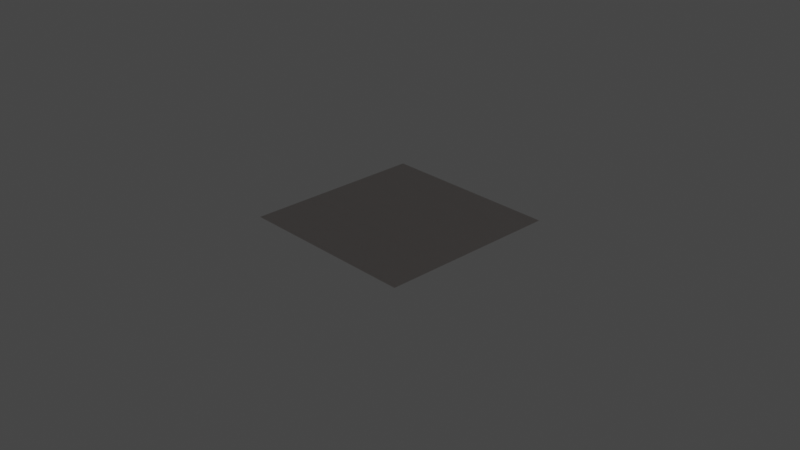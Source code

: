 # Source: machined_metal.blend  (saved by Blender 4.0.36; exported with 4.5.12 LTS)
import bpy
from mathutils import Matrix  # noqa: F401  (used for matrix-valued properties, if any)

bpy.ops.wm.read_factory_settings(use_empty=True)
scene = bpy.context.scene
scene.name = 'Scene'

# ---- collections
col_collection = bpy.data.collections.new('Collection'); scene.collection.children.link(col_collection)

# ---- materials (node trees are filled in below, after node groups)
mat_machined_metal = bpy.data.materials.new('machined_metal')
mat_machined_metal.alpha_threshold = 0.0
mat_machined_metal.use_transparent_shadow = False
mat_machined_metal.line_color = (0.0, 0.0, 0.0, 1.0)

# ---- node groups
ng_vector_detect = bpy.data.node_groups.new('vector_detect', 'ShaderNodeTree')
_s = ng_vector_detect.interface.new_socket(name='Vector', in_out='OUTPUT', socket_type='NodeSocketVector')
_s = ng_vector_detect.interface.new_socket(name='IF', in_out='INPUT', socket_type='NodeSocketVector')
_s.hide_value = True
_s = ng_vector_detect.interface.new_socket(name='ELSE', in_out='INPUT', socket_type='NodeSocketVector')
_s.hide_value = True
_N = ng_vector_detect.nodes; _L = ng_vector_detect.links
n0 = _N.new('ShaderNodeVectorMath'); n0.name = 'Vector Math'; n0.location = (-301, 22)
n0.hide = True
n0.operation = 'LENGTH'
n1 = _N.new('ShaderNodeMath'); n1.name = 'Math'; n1.location = (-296, -14)
n1.hide = True
n1.operation = 'CEIL'
n2 = _N.new('NodeReroute'); n2.name = 'Reroute'; n2.location = (-345, 12)
n2.width = 16
n2.socket_idname = 'NodeSocketVector'
n3 = _N.new('NodeGroupInput'); n3.name = 'Group Input'; n3.location = (-619, 44)
n4 = _N.new('NodeGroupOutput'); n4.name = 'Group Output'; n4.location = (-103, 31)
n5 = _N.new('ShaderNodeMix'); n5.name = 'Mix'; n5.location = (-292, -51)
n5.hide = True
n5.data_type = 'RGBA'
_L.new(n0.outputs[1], n1.inputs[0])
_L.new(n1.outputs[0], n5.inputs[0])
_L.new(n2.outputs[0], n0.inputs[0])
_L.new(n2.outputs[0], n5.inputs[7])
_L.new(n3.outputs[1], n5.inputs[6])
_L.new(n5.outputs[2], n4.inputs[0])
_L.new(n3.outputs[0], n2.inputs[0])
n4.is_active_output = True
ng_normal_bake = bpy.data.node_groups.new('normal_bake', 'ShaderNodeTree')
_s = ng_normal_bake.interface.new_socket(name='Vector', in_out='OUTPUT', socket_type='NodeSocketVector')
_s = ng_normal_bake.interface.new_socket(name='Color', in_out='INPUT', socket_type='NodeSocketVector')
_s.hide_value = True
_N = ng_normal_bake.nodes; _L = ng_normal_bake.links
n0 = _N.new('ShaderNodeVectorMath'); n0.name = 'Vector Math.001'; n0.location = (-4, -55)
n0.operation = 'DOT_PRODUCT'
n1 = _N.new('ShaderNodeVectorMath'); n1.name = 'Vector Math.005'; n1.location = (-264, -55)
n1.operation = 'CROSS_PRODUCT'
n2 = _N.new('NodeReroute'); n2.name = 'Reroute'; n2.location = (-85, 62)
n2.width = 16
n2.socket_idname = 'NodeSocketVector'
n3 = _N.new('ShaderNodeNewGeometry'); n3.name = 'Geometry'; n3.location = (-577, -273)
n4 = _N.new('ShaderNodeTangent'); n4.name = 'Tangent'; n4.location = (-579, 25)
n4.width = 232
n4.direction_type = 'UV_MAP'
n5 = _N.new('NodeGroupInput'); n5.name = 'Group Input'; n5.location = (-552, 105)
n6 = _N.new('ShaderNodeMath'); n6.name = 'Math'; n6.location = (174, -29)
n6.operation = 'MULTIPLY'
n6.inputs[1].default_value = -1.0
n7 = _N.new('ShaderNodeCombineXYZ'); n7.name = 'Combine XYZ'; n7.location = (484, -31)
n8 = _N.new('ShaderNodeVectorMath'); n8.name = 'Vector Math.002'; n8.location = (-3, -240)
n8.operation = 'DOT_PRODUCT'
n9 = _N.new('ShaderNodeVectorMath'); n9.name = 'Vector Math.004'; n9.location = (670, -109)
n9.hide = True
n9.inputs[1].default_value = (0.5, 0.5, 0.5)
n10 = _N.new('ShaderNodeVectorMath'); n10.name = 'Vector Math.003'; n10.location = (670, -74)
n10.hide = True
n10.operation = 'SCALE'
n10.inputs[3].default_value = 0.5
n11 = _N.new('ShaderNodeVectorMath'); n11.name = 'Vector Math'; n11.location = (-2, 101)
n11.operation = 'DOT_PRODUCT'
n12 = _N.new('NodeGroupOutput'); n12.name = 'Group Output'; n12.location = (878, -85)
_L.new(n11.outputs[1], n7.inputs[0])
_L.new(n6.outputs[0], n7.inputs[1])
_L.new(n8.outputs[1], n7.inputs[2])
_L.new(n2.outputs[0], n11.inputs[0])
_L.new(n2.outputs[0], n0.inputs[0])
_L.new(n2.outputs[0], n8.inputs[0])
_L.new(n4.outputs[0], n1.inputs[0])
_L.new(n3.outputs[1], n1.inputs[1])
_L.new(n4.outputs[0], n11.inputs[1])
_L.new(n1.outputs[0], n0.inputs[1])
_L.new(n3.outputs[1], n8.inputs[1])
_L.new(n5.outputs[0], n2.inputs[0])
_L.new(n7.outputs[0], n10.inputs[0])
_L.new(n9.outputs[0], n12.inputs[0])
_L.new(n10.outputs[0], n9.inputs[0])
_L.new(n0.outputs[1], n6.inputs[0])
n12.is_active_output = True
ng_machined_metal = bpy.data.node_groups.new('machined_metal', 'ShaderNodeTree')
_s = ng_machined_metal.interface.new_socket(name='BSDF', in_out='OUTPUT', socket_type='NodeSocketShader')
_s = ng_machined_metal.interface.new_socket(name='Color Bake', in_out='OUTPUT', socket_type='NodeSocketColor')
_s = ng_machined_metal.interface.new_socket(name='Metallic Bake', in_out='OUTPUT', socket_type='NodeSocketFloat')
_s.default_value = 1.0
_s = ng_machined_metal.interface.new_socket(name='Roughness Bake', in_out='OUTPUT', socket_type='NodeSocketFloat')
_s = ng_machined_metal.interface.new_socket(name='Normal Bake', in_out='OUTPUT', socket_type='NodeSocketVector')
_s = ng_machined_metal.interface.new_socket(name='Metal Color', in_out='INPUT', socket_type='NodeSocketColor')
_s.default_value = (1.0, 1.0, 1.0, 1.0)
_s = ng_machined_metal.interface.new_socket(name='Roughness', in_out='INPUT', socket_type='NodeSocketFloat')
_s.default_value = 0.12
_s.min_value = -1e+04
_s.max_value = 1e+04
_s = ng_machined_metal.interface.new_socket(name='Scale', in_out='INPUT', socket_type='NodeSocketFloat')
_s.default_value = 1.0
_s.min_value = -1e+04
_s.max_value = 1e+04
_s = ng_machined_metal.interface.new_socket(name='Direction (1=X,2=Y,3=Z)', in_out='INPUT', socket_type='NodeSocketFloat')
_s.default_value = 1.0
_s.min_value = 1.0
_s.max_value = 3.0
_s = ng_machined_metal.interface.new_socket(name='Bevel Radius', in_out='INPUT', socket_type='NodeSocketFloat')
_s.default_value = 0.001
_s.min_value = 0.0
_s.max_value = 1000.0
_s = ng_machined_metal.interface.new_socket(name='Bump', in_out='INPUT', socket_type='NodeSocketFloat')
_s.default_value = 1.0
_s.min_value = -1e+04
_s.max_value = 1e+04
_s = ng_machined_metal.interface.new_socket(name='vector', in_out='INPUT', socket_type='NodeSocketVector')
_s.hide_value = True
_N = ng_machined_metal.nodes; _L = ng_machined_metal.links
n0 = _N.new('NodeFrame'); n0.name = 'Frame'; n0.location = (-1169, 467)
n0.width = 1464
n1 = _N.new('NodeReroute'); n1.name = 'Reroute'; n1.location = (679, 150)
n1.width = 16
n2 = _N.new('ShaderNodeGroup'); n2.name = 'Group'; n2.location = (-1500, -25)
n2.node_tree = ng_vector_detect
n3 = _N.new('ShaderNodeTexCoord'); n3.name = 'Texture Coordinate'; n3.location = (-1497, -159)
n4 = _N.new('NodeReroute'); n4.name = 'Reroute.002'; n4.location = (268, -459)
n4.width = 16
n4.socket_idname = 'NodeSocketVector'
n5 = _N.new('NodeReroute'); n5.name = 'Reroute.001'; n5.location = (987, -414)
n5.width = 16
n6 = _N.new('ShaderNodeTexVoronoi'); n6.name = 'Voronoi Texture'; n6.location = (1086, -474)
n6.hide = True
n6.normalize = True
n6.inputs[2].default_value = 53.1
n6.inputs[3].default_value = 2.3
n7 = _N.new('ShaderNodeMix'); n7.name = 'Mix.005'; n7.location = (620, -150)
n7.hide = True
n7.data_type = 'RGBA'
n8 = _N.new('ShaderNodeMix'); n8.name = 'Mix.004'; n8.location = (624, -100)
n8.hide = True
n8.data_type = 'RGBA'
n9 = _N.new('ShaderNodeVectorMath'); n9.name = 'Vector Math.004'; n9.location = (434, -169)
n9.hide = True
n9.operation = 'MULTIPLY'
n9.inputs[1].default_value = (1.0, 1.0, 0.0)
n10 = _N.new('ShaderNodeVectorMath'); n10.name = 'Vector Math.003'; n10.location = (432, -105)
n10.hide = True
n10.operation = 'MULTIPLY'
n10.inputs[1].default_value = (1.0, 0.0, 1.0)
n11 = _N.new('ShaderNodeVectorMath'); n11.name = 'Vector Math'; n11.location = (432, -35)
n11.hide = True
n11.operation = 'MULTIPLY'
n11.inputs[1].default_value = (0.0, 1.0, 1.0)
n12 = _N.new('NodeReroute'); n12.name = 'Reroute.004'; n12.location = (361, -264)
n12.width = 16
n12.socket_idname = 'NodeSocketVector'
n13 = _N.new('ShaderNodeMath'); n13.name = 'Math.001'; n13.location = (215, -137)
n13.hide = True
n13.operation = 'SUBTRACT'
n13.inputs[1].default_value = 1.0
n14 = _N.new('ShaderNodeMath'); n14.name = 'Math.003'; n14.location = (213, -91)
n14.hide = True
n14.operation = 'SUBTRACT'
n14.inputs[1].default_value = 1.0
n15 = _N.new('ShaderNodeMath'); n15.name = 'Math.002'; n15.location = (30, -88)
n15.hide = True
n15.operation = 'SNAP'
n15.inputs[1].default_value = 1.0
n16 = _N.new('ShaderNodeVectorMath'); n16.name = 'Vector Math.002'; n16.location = (-1326, 60)
n16.operation = 'SCALE'
n17 = _N.new('ShaderNodeMix'); n17.name = 'Mix.002'; n17.location = (1094, 423)
n17.data_type = 'RGBA'
n17.blend_type = 'MULTIPLY'
n17.inputs[0].default_value = 1.0
n18 = _N.new('ShaderNodeMapRange'); n18.name = 'Map Range'; n18.location = (839, 395)
n18.inputs[3].default_value = 0.5
n19 = _N.new('NodeGroupInput'); n19.name = 'Group Input.002'; n19.location = (837, 573)
n20 = _N.new('NodeGroupOutput'); n20.name = 'Group Output'; n20.location = (1887, -160)
n21 = _N.new('NodeReroute'); n21.name = 'Reroute.003'; n21.location = (1387, 218)
n21.width = 16
n22 = _N.new('NodeReroute'); n22.name = 'Reroute.005'; n22.location = (1344, 54)
n22.width = 16
n22.socket_idname = 'NodeSocketFloat'
n23 = _N.new('NodeReroute'); n23.name = 'Reroute.006'; n23.location = (1254, -29)
n23.width = 16
n23.socket_idname = 'NodeSocketFloat'
n24 = _N.new('ShaderNodeGroup'); n24.name = 'Group.001'; n24.location = (1583, -241)
n24.node_tree = ng_normal_bake
n25 = _N.new('ShaderNodeMapRange'); n25.name = 'Map Range.002'; n25.location = (430, -217)
n25.hide = True
n25.inputs[1].default_value = 0.25
n25.inputs[2].default_value = 0.75
n25.inputs[4].default_value = 1e-05
n26 = _N.new('NodeGroupInput'); n26.name = 'Group Input'; n26.location = (-1907, 214)
n27 = _N.new('ShaderNodeBump'); n27.name = 'Bump'; n27.location = (1018, -307)
n27.inputs[1].default_value = 1.0
n27.inputs[2].default_value = 1.0
n28 = _N.new('ShaderNodeMath'); n28.name = 'Math'; n28.location = (428, -285)
n28.hide = True
n28.operation = 'DIVIDE'
n28.inputs[0].default_value = 1.0
n29 = _N.new('NodeGroupInput'); n29.name = 'Group Input.001'; n29.location = (291, -394)
n30 = _N.new('ShaderNodeBevel'); n30.name = 'Bevel'; n30.location = (628, -390)
n30.samples = 16
n31 = _N.new('ShaderNodeMath'); n31.name = 'Math.004'; n31.location = (639, -210)
n31.operation = 'MULTIPLY'
n32 = _N.new('ShaderNodeMath'); n32.name = 'Math.005'; n32.location = (836, -244)
n32.operation = 'MULTIPLY'
n33 = _N.new('ShaderNodeValue'); n33.name = 'Value'; n33.location = (1101, 181)
n33.outputs[0].default_value = 1.0
n34 = _N.new('ShaderNodeMapRange'); n34.name = 'Map Range.001'; n34.location = (901, 125)
n34.inputs[1].default_value = 0.25
n34.inputs[2].default_value = 0.75
n35 = _N.new('ShaderNodeMath'); n35.name = 'Math.006'; n35.location = (903, -135)
n35.hide = True
n35.inputs[1].default_value = 0.13
n36 = _N.new('ShaderNodeMapRange'); n36.name = 'Map Range.003'; n36.location = (629, 65)
n36.inputs[4].default_value = 0.85
n37 = _N.new('ShaderNodeVectorMath'); n37.name = 'Vector Math.001'; n37.location = (67, -454)
n37.operation = 'SCALE'
n37.inputs[3].default_value = 80.0
n38 = _N.new('ShaderNodeTexNoise'); n38.name = 'Noise Texture.001'; n38.location = (527, -388)
n39 = _N.new('ShaderNodeMix'); n39.name = 'Mix.001'; n39.location = (832, -208)
n39.data_type = 'RGBA'
n39.blend_type = 'LINEAR_LIGHT'
n39.inputs[0].default_value = 0.015
n40 = _N.new('ShaderNodeSeparateXYZ'); n40.name = 'Separate XYZ'; n40.location = (1086, -322)
n41 = _N.new('ShaderNodeTexNoise'); n41.name = 'Noise Texture'; n41.location = (1084, -529)
n41.inputs[2].default_value = 8.8
n41.inputs[3].default_value = 4.0
n41.inputs[4].default_value = 0.6333
n42 = _N.new('ShaderNodeMix'); n42.name = 'Mix'; n42.location = (1294, -298)
n42.data_type = 'RGBA'
n42.blend_type = 'SOFT_LIGHT'
n42.inputs[0].default_value = 0.8083
n43 = _N.new('ShaderNodeBsdfPrincipled'); n43.name = 'Principled BSDF'; n43.location = (1491, 89)
n43.distribution = 'GGX'
n43.subsurface_method = 'BURLEY'
n43.inputs[3].default_value = 1.45
n43.inputs[27].default_value = (0.0, 0.0, 0.0, 1.0)
n43.inputs[28].default_value = 1.0
n4.parent = n0
n5.parent = n0
n6.parent = n0
n7.parent = n0
n8.parent = n0
n9.parent = n0
n10.parent = n0
n11.parent = n0
n12.parent = n0
n13.parent = n0
n14.parent = n0
n15.parent = n0
n37.parent = n0
n38.parent = n0
n39.parent = n0
n40.parent = n0
n41.parent = n0
n42.parent = n0
_L.new(n5.outputs[0], n41.inputs[0])
_L.new(n12.outputs[0], n11.inputs[0])
_L.new(n40.outputs[2], n42.inputs[7])
_L.new(n21.outputs[0], n43.inputs[0])
_L.new(n7.outputs[2], n39.inputs[6])
_L.new(n38.outputs[1], n39.inputs[7])
_L.new(n1.outputs[0], n18.inputs[0])
_L.new(n37.outputs[0], n4.inputs[0])
_L.new(n4.outputs[0], n38.inputs[0])
_L.new(n23.outputs[0], n43.inputs[2])
_L.new(n2.outputs[0], n16.inputs[0])
_L.new(n16.outputs[0], n37.inputs[0])
_L.new(n42.outputs[2], n1.inputs[0])
_L.new(n3.outputs[3], n2.inputs[1])
_L.new(n5.outputs[0], n6.inputs[0])
_L.new(n41.outputs[0], n42.inputs[6])
_L.new(n6.outputs[1], n40.inputs[0])
_L.new(n1.outputs[0], n34.inputs[0])
_L.new(n39.outputs[2], n5.inputs[0])
_L.new(n26.outputs[6], n2.inputs[0])
_L.new(n43.outputs[0], n20.inputs[0])
_L.new(n29.outputs[4], n30.inputs[0])
_L.new(n22.outputs[0], n43.inputs[1])
_L.new(n1.outputs[0], n25.inputs[0])
_L.new(n32.outputs[0], n27.inputs[3])
_L.new(n30.outputs[0], n27.inputs[4])
_L.new(n27.outputs[0], n43.inputs[5])
_L.new(n18.outputs[0], n17.inputs[6])
_L.new(n17.outputs[2], n21.inputs[0])
_L.new(n12.outputs[0], n10.inputs[0])
_L.new(n12.outputs[0], n9.inputs[0])
_L.new(n11.outputs[0], n8.inputs[6])
_L.new(n10.outputs[0], n8.inputs[7])
_L.new(n8.outputs[2], n7.inputs[6])
_L.new(n9.outputs[0], n7.inputs[7])
_L.new(n14.outputs[0], n13.inputs[0])
_L.new(n15.outputs[0], n14.inputs[0])
_L.new(n14.outputs[0], n8.inputs[0])
_L.new(n13.outputs[0], n7.inputs[0])
_L.new(n4.outputs[0], n12.inputs[0])
_L.new(n26.outputs[3], n15.inputs[0])
_L.new(n26.outputs[2], n16.inputs[3])
_L.new(n19.outputs[0], n17.inputs[7])
_L.new(n27.outputs[0], n24.inputs[0])
_L.new(n24.outputs[0], n20.inputs[4])
_L.new(n21.outputs[0], n20.inputs[1])
_L.new(n22.outputs[0], n20.inputs[2])
_L.new(n33.outputs[0], n22.inputs[0])
_L.new(n23.outputs[0], n20.inputs[3])
_L.new(n34.outputs[0], n23.inputs[0])
_L.new(n25.outputs[0], n31.inputs[0])
_L.new(n28.outputs[0], n31.inputs[1])
_L.new(n29.outputs[2], n28.inputs[1])
_L.new(n31.outputs[0], n32.inputs[0])
_L.new(n29.outputs[5], n32.inputs[1])
_L.new(n36.outputs[0], n35.inputs[0])
_L.new(n36.outputs[0], n34.inputs[3])
_L.new(n35.outputs[0], n34.inputs[4])
_L.new(n29.outputs[1], n36.inputs[0])
n20.is_active_output = True

# ---- material node trees
mat_machined_metal.use_nodes = True; mat_machined_metal.node_tree.nodes.clear()
_N = mat_machined_metal.node_tree.nodes; _L = mat_machined_metal.node_tree.links
n0 = _N.new('ShaderNodeOutputMaterial'); n0.name = 'Material Output'; n0.location = (-411, 262)
n1 = _N.new('ShaderNodeGroup'); n1.name = 'Group.001'; n1.location = (-660, 254)
n1.width = 180
n1.node_tree = ng_machined_metal
n1.inputs[0].default_value = (0.8234, 0.7593, 0.7322, 1.0)
n1.inputs[1].default_value = 0.15
n1.inputs[2].default_value = 1.0
n1.inputs[3].default_value = 1.0
n1.inputs[4].default_value = 0.001
n1.inputs[5].default_value = 1.0
n1.inputs[6].default_value = (0.0, 0.0, 0.0)
_L.new(n1.outputs[0], n0.inputs[0])
n0.is_active_output = True

# ---- world
world_world = bpy.data.worlds.new('World'); scene.world = world_world
world_world.use_nodes = True; world_world.node_tree.nodes.clear()
_N = world_world.node_tree.nodes; _L = world_world.node_tree.links
n0 = _N.new('ShaderNodeOutputWorld'); n0.name = 'World Output'; n0.location = (300, 300)
n1 = _N.new('ShaderNodeBackground'); n1.name = 'Background'; n1.location = (10, 300)
n1.inputs[0].default_value = (0.05088, 0.05088, 0.05088, 1.0)
_L.new(n1.outputs[0], n0.inputs[0])
n0.is_active_output = True
world_world.color = (0.05088, 0.05088, 0.05088)
world_world.use_sun_shadow = False
world_world.sun_shadow_jitter_overblur = 0.0

# ---- cameras
cam_camera = bpy.data.cameras.new('Camera')
cam_camera.clip_end = 100.0
cam_camera.ortho_scale = 7.314

# ---- lights
light_light = bpy.data.lights.new('Light', 'POINT')
light_light.transmission_factor = 0.0
light_light.use_soft_falloff = False
light_light.energy = 1000.0
light_light.shadow_soft_size = 0.1
light_light.shadow_maximum_resolution = 0.006
light_light.use_absolute_resolution = True

# ---- meshes
me_plane = bpy.data.meshes.new('Plane')
me_plane.from_pydata([(-1.0, -1.0, 0.0), (1.0, -1.0, 0.0), (-1.0, 1.0, 0.0), (1.0, 1.0, 0.0)], [], [(0, 1, 3, 2)])
_uv = me_plane.uv_layers.new(name='UVMap')
_uv.uv.foreach_set('vector', [0.0, 0.0, 1.0, 0.0, 1.0, 1.0, 0.0, 1.0])
me_plane.materials.append(mat_machined_metal)
me_plane.use_remesh_fix_poles = True
me_plane.use_remesh_preserve_attributes = False
me_plane.update()

# ---- objects
ob_light = bpy.data.objects.new('Light', light_light)
ob_camera = bpy.data.objects.new('Camera', cam_camera)
ob_plane = bpy.data.objects.new('Plane', me_plane)

# ---- transforms, parenting, visibility, modifiers, constraints
ob_light.location = (4.076, 1.005, 5.904)
ob_light.rotation_euler = (0.6503, 0.05522, 1.866)
ob_light.lock_rotations_4d = False
ob_light.empty_display_type = 'ARROWS'
ob_light.color = (0.0, 0.0, 0.0, 0.0)
ob_light.lineart.crease_threshold = 0.0
ob_camera.location = (7.359, -6.926, 4.958)
ob_camera.rotation_euler = (1.109, 0.0, 0.8149)
ob_camera.lock_rotations_4d = False
ob_camera.empty_display_type = 'ARROWS'
ob_camera.color = (0.0, 0.0, 0.0, 0.0)
ob_camera.display_type = 'WIRE'
ob_camera.lineart.crease_threshold = 0.0
ob_plane.location = (0.0, 0.0, 0.0)

# ---- collection membership
col_collection.objects.link(ob_light)
col_collection.objects.link(ob_camera)
col_collection.objects.link(ob_plane)

# ---- scene / render settings (as saved in the file)
scene.camera = ob_camera
scene.frame_start = 1; scene.frame_end = 250; scene.frame_set(1)
scene.render.engine = 'BLENDER_EEVEE_NEXT'
scene.cycles.use_denoising = False
scene.cycles.sampling_pattern = 'TABULATED_SOBOL'
scene.cycles.use_light_tree = False
scene.view_settings.view_transform = 'Filmic'
bpy.context.view_layer.update()
